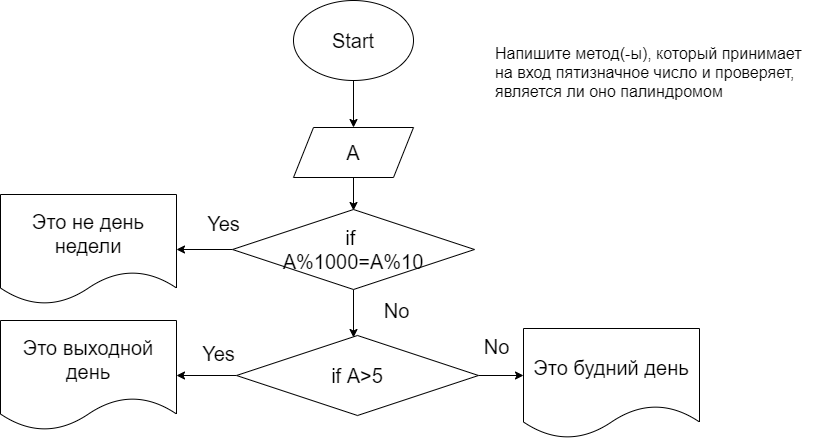

The diagram above was exported from draw.io. Its source (the exported page's mxGraphModel, read from the mxfile embedded in the PNG):
<mxGraphModel dx="1179" dy="552" grid="1" gridSize="10" guides="1" tooltips="1" connect="1" arrows="1" fold="1" page="0" pageScale="1" pageWidth="850" pageHeight="1100" math="0" shadow="0">
  <root>
    <mxCell id="0" />
    <mxCell id="1" parent="0" />
    <mxCell id="4" value="" style="edgeStyle=none;html=1;fontSize=20;" parent="1" source="2" target="3" edge="1">
      <mxGeometry relative="1" as="geometry" />
    </mxCell>
    <mxCell id="2" value="Start" style="ellipse;whiteSpace=wrap;html=1;fontSize=20;" parent="1" vertex="1">
      <mxGeometry x="330" y="133" width="120" height="80" as="geometry" />
    </mxCell>
    <mxCell id="28" value="" style="edgeStyle=none;html=1;fontSize=20;" parent="1" source="3" edge="1">
      <mxGeometry relative="1" as="geometry">
        <mxPoint x="390" y="343" as="targetPoint" />
      </mxGeometry>
    </mxCell>
    <mxCell id="3" value="A" style="shape=parallelogram;perimeter=parallelogramPerimeter;whiteSpace=wrap;html=1;fixedSize=1;fontSize=20;" parent="1" vertex="1">
      <mxGeometry x="330" y="260" width="120" height="50" as="geometry" />
    </mxCell>
    <mxCell id="36" value="" style="edgeStyle=none;html=1;fontSize=20;" parent="1" source="33" target="35" edge="1">
      <mxGeometry relative="1" as="geometry" />
    </mxCell>
    <mxCell id="39" value="" style="edgeStyle=none;html=1;fontSize=20;" parent="1" source="33" edge="1">
      <mxGeometry relative="1" as="geometry">
        <mxPoint x="390" y="470" as="targetPoint" />
      </mxGeometry>
    </mxCell>
    <mxCell id="33" value="if&amp;nbsp;&lt;br&gt;A%1000=A%10" style="rhombus;whiteSpace=wrap;html=1;fontSize=20;" parent="1" vertex="1">
      <mxGeometry x="269" y="342" width="242" height="80" as="geometry" />
    </mxCell>
    <mxCell id="35" value="Это не день недели" style="shape=document;whiteSpace=wrap;html=1;boundedLbl=1;fontSize=20;" parent="1" vertex="1">
      <mxGeometry x="37" y="327" width="176" height="110" as="geometry" />
    </mxCell>
    <mxCell id="37" value="Yes" style="text;html=1;align=center;verticalAlign=middle;resizable=0;points=[];autosize=1;strokeColor=none;fillColor=none;fontSize=20;" parent="1" vertex="1">
      <mxGeometry x="234" y="338" width="51" height="36" as="geometry" />
    </mxCell>
    <mxCell id="40" value="No" style="text;html=1;align=center;verticalAlign=middle;resizable=0;points=[];autosize=1;strokeColor=none;fillColor=none;fontSize=20;" parent="1" vertex="1">
      <mxGeometry x="411" y="425" width="44" height="36" as="geometry" />
    </mxCell>
    <mxCell id="48" value="" style="edgeStyle=none;html=1;fontSize=20;" parent="1" source="41" edge="1">
      <mxGeometry relative="1" as="geometry">
        <mxPoint x="560" y="508" as="targetPoint" />
      </mxGeometry>
    </mxCell>
    <mxCell id="53" value="" style="edgeStyle=none;html=1;fontSize=16;" parent="1" source="41" target="52" edge="1">
      <mxGeometry relative="1" as="geometry" />
    </mxCell>
    <mxCell id="41" value="if A&amp;gt;5" style="rhombus;whiteSpace=wrap;html=1;fontSize=20;" parent="1" vertex="1">
      <mxGeometry x="273" y="468" width="242" height="80" as="geometry" />
    </mxCell>
    <mxCell id="44" value="Yes" style="text;html=1;align=center;verticalAlign=middle;resizable=0;points=[];autosize=1;strokeColor=none;fillColor=none;fontSize=20;" parent="1" vertex="1">
      <mxGeometry x="230" y="468" width="51" height="36" as="geometry" />
    </mxCell>
    <mxCell id="49" value="No" style="text;html=1;align=center;verticalAlign=middle;resizable=0;points=[];autosize=1;strokeColor=none;fillColor=none;fontSize=20;" parent="1" vertex="1">
      <mxGeometry x="511" y="461" width="44" height="36" as="geometry" />
    </mxCell>
    <mxCell id="51" value="Напишите метод(-ы), который принимает на вход пятизначное число и проверяет, является ли оно палиндромом" style="text;whiteSpace=wrap;html=1;fontSize=16;" parent="1" vertex="1">
      <mxGeometry x="530" y="170" width="320" height="80" as="geometry" />
    </mxCell>
    <mxCell id="52" value="Это выходной день&lt;br&gt;" style="shape=document;whiteSpace=wrap;html=1;boundedLbl=1;fontSize=20;" parent="1" vertex="1">
      <mxGeometry x="37" y="453" width="176" height="110" as="geometry" />
    </mxCell>
    <mxCell id="54" value="Это будний день" style="shape=document;whiteSpace=wrap;html=1;boundedLbl=1;fontSize=20;" parent="1" vertex="1">
      <mxGeometry x="560" y="461" width="176" height="110" as="geometry" />
    </mxCell>
  </root>
</mxGraphModel>